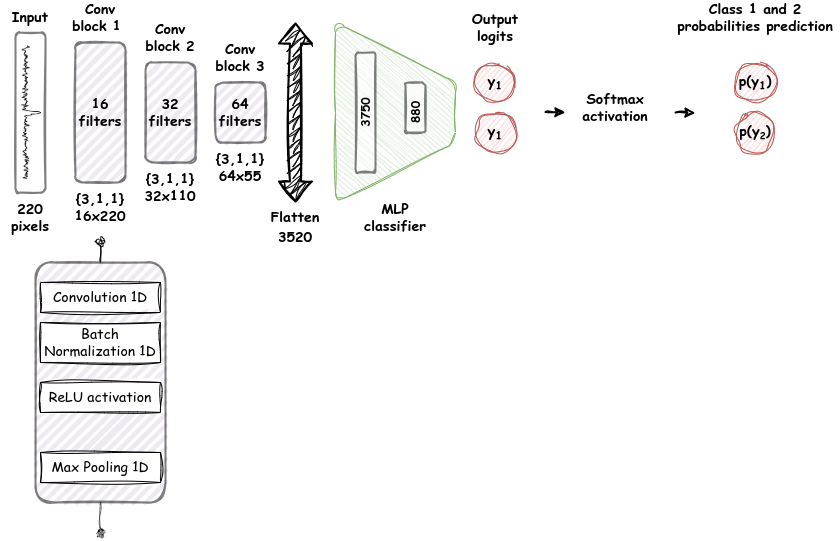

The diagram above was exported from draw.io. Its source (the exported page's mxGraphModel, read from the mxfile embedded in the PNG):
<mxGraphModel dx="1434" dy="843" grid="1" gridSize="10" guides="1" tooltips="1" connect="1" arrows="1" fold="1" page="1" pageScale="1" pageWidth="850" pageHeight="1100" math="0" shadow="0">
  <root>
    <mxCell id="0" />
    <mxCell id="1" parent="0" />
    <mxCell id="lNm4WZKnLRMCJEbETLED-2" value="&lt;b&gt;&lt;font face=&quot;Comic Sans MS&quot; style=&quot;font-size: 14px;&quot;&gt;16 filters&lt;/font&gt;&lt;/b&gt;" style="rounded=1;whiteSpace=wrap;html=1;strokeWidth=2;fillWeight=4;hachureGap=8;hachureAngle=45;fillColor=#e1d5e7;sketch=1;direction=south;strokeColor=#000000;opacity=50;" parent="1" vertex="1">
      <mxGeometry x="180" y="80" width="50" height="140" as="geometry" />
    </mxCell>
    <mxCell id="lNm4WZKnLRMCJEbETLED-3" value="&lt;font face=&quot;Comic Sans MS&quot; style=&quot;font-size: 14px;&quot;&gt;&lt;b&gt;32 filters&lt;/b&gt;&lt;/font&gt;" style="rounded=1;whiteSpace=wrap;html=1;strokeWidth=2;fillWeight=4;hachureGap=8;hachureAngle=45;fillColor=#e1d5e7;sketch=1;direction=south;strokeColor=#000000;opacity=50;" parent="1" vertex="1">
      <mxGeometry x="250" y="100" width="50" height="100" as="geometry" />
    </mxCell>
    <mxCell id="lNm4WZKnLRMCJEbETLED-4" value="&lt;font face=&quot;Comic Sans MS&quot; style=&quot;font-size: 14px;&quot;&gt;&lt;b&gt;64 filters&lt;/b&gt;&lt;/font&gt;" style="rounded=1;whiteSpace=wrap;html=1;strokeWidth=2;fillWeight=4;hachureGap=8;hachureAngle=45;fillColor=#e1d5e7;sketch=1;direction=south;strokeColor=#000000;opacity=50;" parent="1" vertex="1">
      <mxGeometry x="320" y="120" width="50" height="60" as="geometry" />
    </mxCell>
    <mxCell id="lNm4WZKnLRMCJEbETLED-5" value="" style="shape=flexArrow;endArrow=classic;startArrow=classic;html=1;rounded=0;sketch=1;curveFitting=1;jiggle=2;strokeWidth=2;fillColor=#000000;fillStyle=zigzag;strokeColor=#000000;" parent="1" edge="1">
      <mxGeometry width="100" height="100" relative="1" as="geometry">
        <mxPoint x="400" y="240" as="sourcePoint" />
        <mxPoint x="400" y="60" as="targetPoint" />
      </mxGeometry>
    </mxCell>
    <mxCell id="lNm4WZKnLRMCJEbETLED-6" value="" style="shape=trapezoid;perimeter=trapezoidPerimeter;whiteSpace=wrap;html=1;fixedSize=1;direction=south;size=60;sketch=1;curveFitting=1;jiggle=2;fillColor=#d5e8d4;strokeColor=#82b366;rounded=1;" parent="1" vertex="1">
      <mxGeometry x="440" y="60" width="120" height="180" as="geometry" />
    </mxCell>
    <mxCell id="lNm4WZKnLRMCJEbETLED-8" value="" style="rounded=1;whiteSpace=wrap;html=1;strokeWidth=2;fillWeight=4;hachureGap=8;hachureAngle=45;sketch=1;direction=south;opacity=50;" parent="1" vertex="1">
      <mxGeometry x="510" y="120" width="20" height="50" as="geometry" />
    </mxCell>
    <mxCell id="lNm4WZKnLRMCJEbETLED-9" value="&lt;font face=&quot;Comic Sans MS&quot; style=&quot;font-size: 14px;&quot;&gt;&lt;b&gt;Flatten&lt;/b&gt;&lt;/font&gt;" style="text;html=1;align=center;verticalAlign=middle;whiteSpace=wrap;rounded=0;" parent="1" vertex="1">
      <mxGeometry x="370" y="240" width="60" height="30" as="geometry" />
    </mxCell>
    <mxCell id="lNm4WZKnLRMCJEbETLED-10" value="&lt;font face=&quot;Comic Sans MS&quot; style=&quot;font-size: 14px;&quot;&gt;&lt;b&gt;Conv&lt;/b&gt;&lt;/font&gt;&lt;div&gt;&lt;font face=&quot;Comic Sans MS&quot; style=&quot;font-size: 14px;&quot;&gt;&lt;b&gt;block 1&amp;nbsp;&lt;/b&gt;&lt;/font&gt;&lt;/div&gt;" style="text;html=1;align=center;verticalAlign=middle;whiteSpace=wrap;rounded=0;" parent="1" vertex="1">
      <mxGeometry x="175" y="40" width="60" height="30" as="geometry" />
    </mxCell>
    <mxCell id="lNm4WZKnLRMCJEbETLED-11" value="&lt;font face=&quot;Comic Sans MS&quot; style=&quot;font-size: 14px;&quot;&gt;&lt;b&gt;Conv&lt;/b&gt;&lt;/font&gt;&lt;div&gt;&lt;font face=&quot;Comic Sans MS&quot; style=&quot;font-size: 14px;&quot;&gt;&lt;b&gt;block 2&lt;/b&gt;&lt;/font&gt;&lt;/div&gt;" style="text;html=1;align=center;verticalAlign=middle;whiteSpace=wrap;rounded=0;" parent="1" vertex="1">
      <mxGeometry x="245" y="60" width="60" height="30" as="geometry" />
    </mxCell>
    <mxCell id="lNm4WZKnLRMCJEbETLED-12" value="&lt;font face=&quot;Comic Sans MS&quot; style=&quot;font-size: 14px;&quot;&gt;&lt;b&gt;Conv&lt;/b&gt;&lt;/font&gt;&lt;div&gt;&lt;font face=&quot;Comic Sans MS&quot; style=&quot;font-size: 14px;&quot;&gt;&lt;b&gt;block 3&lt;/b&gt;&lt;/font&gt;&lt;/div&gt;" style="text;html=1;align=center;verticalAlign=middle;whiteSpace=wrap;rounded=0;" parent="1" vertex="1">
      <mxGeometry x="315" y="80" width="60" height="30" as="geometry" />
    </mxCell>
    <mxCell id="lNm4WZKnLRMCJEbETLED-14" value="&lt;font face=&quot;Comic Sans MS&quot; style=&quot;font-size: 14px;&quot;&gt;&lt;b&gt;Input&lt;/b&gt;&lt;/font&gt;" style="text;html=1;align=center;verticalAlign=middle;whiteSpace=wrap;rounded=0;" parent="1" vertex="1">
      <mxGeometry x="105" y="40" width="60" height="30" as="geometry" />
    </mxCell>
    <mxCell id="lNm4WZKnLRMCJEbETLED-15" value="&lt;font face=&quot;Comic Sans MS&quot; style=&quot;font-size: 14px;&quot;&gt;&lt;b&gt;MLP classifier&lt;/b&gt;&lt;/font&gt;" style="text;html=1;align=center;verticalAlign=middle;whiteSpace=wrap;rounded=0;" parent="1" vertex="1">
      <mxGeometry x="470" y="240" width="60" height="30" as="geometry" />
    </mxCell>
    <mxCell id="lNm4WZKnLRMCJEbETLED-17" value="&lt;font face=&quot;Comic Sans MS&quot; style=&quot;font-size: 14px;&quot;&gt;&lt;b&gt;p(y&lt;sub&gt;1&lt;/sub&gt;)&lt;/b&gt;&lt;/font&gt;" style="ellipse;whiteSpace=wrap;html=1;aspect=fixed;sketch=1;curveFitting=1;jiggle=2;fillColor=#f8cecc;strokeColor=#b85450;" parent="1" vertex="1">
      <mxGeometry x="840" y="100" width="40" height="40" as="geometry" />
    </mxCell>
    <mxCell id="lNm4WZKnLRMCJEbETLED-18" value="&lt;font face=&quot;Comic Sans MS&quot; style=&quot;font-size: 14px;&quot;&gt;&lt;b&gt;Class 1 and 2 probabilities prediction&lt;/b&gt;&lt;/font&gt;" style="text;html=1;align=center;verticalAlign=middle;whiteSpace=wrap;rounded=0;" parent="1" vertex="1">
      <mxGeometry x="775" y="40" width="170" height="30" as="geometry" />
    </mxCell>
    <mxCell id="lNm4WZKnLRMCJEbETLED-19" value="&lt;font face=&quot;Comic Sans MS&quot; style=&quot;font-size: 14px;&quot;&gt;&lt;b&gt;220 pixels&lt;/b&gt;&lt;/font&gt;" style="text;html=1;align=center;verticalAlign=middle;whiteSpace=wrap;rounded=0;" parent="1" vertex="1">
      <mxGeometry x="105" y="240" width="60" height="30" as="geometry" />
    </mxCell>
    <mxCell id="lNm4WZKnLRMCJEbETLED-20" value="&lt;font face=&quot;Comic Sans MS&quot; style=&quot;font-size: 14px;&quot;&gt;&lt;b&gt;{3,1,1}&lt;/b&gt;&lt;/font&gt;&lt;div&gt;&lt;font face=&quot;Comic Sans MS&quot; style=&quot;font-size: 14px;&quot;&gt;&lt;b&gt;16x220&lt;/b&gt;&lt;/font&gt;&lt;/div&gt;" style="text;html=1;align=center;verticalAlign=middle;whiteSpace=wrap;rounded=0;" parent="1" vertex="1">
      <mxGeometry x="175" y="230" width="60" height="30" as="geometry" />
    </mxCell>
    <mxCell id="lNm4WZKnLRMCJEbETLED-21" value="&lt;font face=&quot;Comic Sans MS&quot; style=&quot;font-size: 14px;&quot;&gt;&lt;b&gt;{3,1,1}&lt;/b&gt;&lt;/font&gt;&lt;div&gt;&lt;font face=&quot;Comic Sans MS&quot; style=&quot;font-size: 14px;&quot;&gt;&lt;b&gt;32x110&lt;/b&gt;&lt;/font&gt;&lt;/div&gt;" style="text;html=1;align=center;verticalAlign=middle;whiteSpace=wrap;rounded=0;" parent="1" vertex="1">
      <mxGeometry x="245" y="210" width="60" height="30" as="geometry" />
    </mxCell>
    <mxCell id="lNm4WZKnLRMCJEbETLED-22" value="&lt;font face=&quot;Comic Sans MS&quot; style=&quot;font-size: 14px;&quot;&gt;&lt;b&gt;{3,1,1}&lt;/b&gt;&lt;/font&gt;&lt;div&gt;&lt;font face=&quot;Comic Sans MS&quot; style=&quot;font-size: 14px;&quot;&gt;&lt;b&gt;64x55&lt;/b&gt;&lt;/font&gt;&lt;/div&gt;" style="text;html=1;align=center;verticalAlign=middle;whiteSpace=wrap;rounded=0;" parent="1" vertex="1">
      <mxGeometry x="315" y="190" width="60" height="30" as="geometry" />
    </mxCell>
    <mxCell id="lNm4WZKnLRMCJEbETLED-30" value="" style="group;rotation=270;" parent="1" vertex="1" connectable="0">
      <mxGeometry x="410" y="135" width="120" height="30" as="geometry" />
    </mxCell>
    <mxCell id="lNm4WZKnLRMCJEbETLED-7" value="&lt;p style=&quot;line-height: 120%;&quot;&gt;&lt;br&gt;&lt;/p&gt;" style="rounded=1;whiteSpace=wrap;html=1;strokeWidth=2;fillWeight=4;hachureGap=8;hachureAngle=45;sketch=1;direction=south;opacity=50;glass=0;" parent="lNm4WZKnLRMCJEbETLED-30" vertex="1">
      <mxGeometry x="50" y="-45" width="20" height="120" as="geometry" />
    </mxCell>
    <mxCell id="lNm4WZKnLRMCJEbETLED-29" value="&lt;font face=&quot;Comic Sans MS&quot;&gt;&lt;b&gt;3750&lt;/b&gt;&lt;/font&gt;" style="text;html=1;align=center;verticalAlign=middle;whiteSpace=wrap;rounded=0;rotation=270;" parent="lNm4WZKnLRMCJEbETLED-30" vertex="1">
      <mxGeometry x="30" width="60" height="30" as="geometry" />
    </mxCell>
    <mxCell id="lNm4WZKnLRMCJEbETLED-32" value="" style="group" parent="1" vertex="1" connectable="0">
      <mxGeometry x="120" y="70" width="30" height="160" as="geometry" />
    </mxCell>
    <mxCell id="lNm4WZKnLRMCJEbETLED-1" value="" style="rounded=1;whiteSpace=wrap;html=1;strokeWidth=2;fillWeight=4;hachureGap=8;hachureAngle=45;sketch=1;direction=south;opacity=50;" parent="lNm4WZKnLRMCJEbETLED-32" vertex="1">
      <mxGeometry width="30" height="160" as="geometry" />
    </mxCell>
    <mxCell id="lNm4WZKnLRMCJEbETLED-31" value="" style="shape=image;imageAspect=0;verticalLabelPosition=bottom;verticalAlign=top;image=data:image/png,(base64 omitted: 37948 chars);direction=south;" parent="lNm4WZKnLRMCJEbETLED-32" vertex="1">
      <mxGeometry x="5" y="10" width="20" height="140" as="geometry" />
    </mxCell>
    <mxCell id="lNm4WZKnLRMCJEbETLED-33" value="&lt;b&gt;&lt;font face=&quot;Comic Sans MS&quot; style=&quot;font-size: 14px;&quot;&gt;3520&lt;/font&gt;&lt;/b&gt;" style="text;html=1;align=center;verticalAlign=middle;whiteSpace=wrap;rounded=0;" parent="1" vertex="1">
      <mxGeometry x="370" y="260" width="60" height="30" as="geometry" />
    </mxCell>
    <mxCell id="lNm4WZKnLRMCJEbETLED-34" value="&lt;font face=&quot;Comic Sans MS&quot;&gt;&lt;b&gt;880&lt;/b&gt;&lt;/font&gt;" style="text;html=1;align=center;verticalAlign=middle;whiteSpace=wrap;rounded=0;rotation=270;" parent="1" vertex="1">
      <mxGeometry x="490" y="135" width="60" height="30" as="geometry" />
    </mxCell>
    <mxCell id="lNm4WZKnLRMCJEbETLED-36" value="&lt;font face=&quot;Comic Sans MS&quot; style=&quot;font-size: 14px;&quot;&gt;&lt;b&gt;y&lt;sub&gt;1&lt;/sub&gt;&lt;/b&gt;&lt;/font&gt;" style="ellipse;whiteSpace=wrap;html=1;aspect=fixed;sketch=1;curveFitting=1;jiggle=2;fillColor=#f8cecc;strokeColor=#b85450;" parent="1" vertex="1">
      <mxGeometry x="580" y="100" width="40" height="40" as="geometry" />
    </mxCell>
    <mxCell id="lNm4WZKnLRMCJEbETLED-45" value="" style="endArrow=classic;html=1;rounded=0;strokeWidth=2;sketch=1;curveFitting=1;jiggle=2;endFill=0;" parent="1" edge="1">
      <mxGeometry width="50" height="50" relative="1" as="geometry">
        <mxPoint x="650" y="149.5" as="sourcePoint" />
        <mxPoint x="670" y="150" as="targetPoint" />
      </mxGeometry>
    </mxCell>
    <mxCell id="lNm4WZKnLRMCJEbETLED-48" value="&lt;font face=&quot;Comic Sans MS&quot; style=&quot;font-size: 14px;&quot;&gt;&lt;b&gt;Softmax activation&lt;/b&gt;&lt;/font&gt;" style="text;html=1;align=center;verticalAlign=middle;whiteSpace=wrap;rounded=0;" parent="1" vertex="1">
      <mxGeometry x="690" y="130" width="60" height="30" as="geometry" />
    </mxCell>
    <mxCell id="lNm4WZKnLRMCJEbETLED-58" value="" style="group" parent="1" vertex="1" connectable="0">
      <mxGeometry x="140" y="280" width="130" height="290" as="geometry" />
    </mxCell>
    <mxCell id="lNm4WZKnLRMCJEbETLED-56" style="edgeStyle=orthogonalEdgeStyle;rounded=0;orthogonalLoop=1;jettySize=auto;html=1;endArrow=oval;endFill=0;exitX=0;exitY=0.5;exitDx=0;exitDy=0;sketch=1;curveFitting=1;jiggle=2;strokeWidth=1;" parent="lNm4WZKnLRMCJEbETLED-58" source="lNm4WZKnLRMCJEbETLED-16" edge="1">
      <mxGeometry relative="1" as="geometry">
        <mxPoint x="65" y="-9" as="sourcePoint" />
        <mxPoint x="65" as="targetPoint" />
        <Array as="points" />
      </mxGeometry>
    </mxCell>
    <mxCell id="lNm4WZKnLRMCJEbETLED-52" value="" style="group" parent="lNm4WZKnLRMCJEbETLED-58" vertex="1" connectable="0">
      <mxGeometry y="20" width="130" height="240" as="geometry" />
    </mxCell>
    <mxCell id="lNm4WZKnLRMCJEbETLED-16" value="" style="rounded=1;whiteSpace=wrap;html=1;strokeWidth=2;fillWeight=4;hachureGap=8;hachureAngle=45;fillColor=#e1d5e7;sketch=1;direction=south;strokeColor=#000000;opacity=50;" parent="lNm4WZKnLRMCJEbETLED-52" vertex="1">
      <mxGeometry width="130" height="240" as="geometry" />
    </mxCell>
    <mxCell id="lNm4WZKnLRMCJEbETLED-23" value="&lt;font style=&quot;font-size: 14px;&quot; face=&quot;Comic Sans MS&quot;&gt;Convolution 1D&lt;/font&gt;" style="rounded=0;whiteSpace=wrap;html=1;sketch=1;curveFitting=1;jiggle=2;" parent="lNm4WZKnLRMCJEbETLED-52" vertex="1">
      <mxGeometry x="5" y="20" width="120" height="30" as="geometry" />
    </mxCell>
    <mxCell id="lNm4WZKnLRMCJEbETLED-24" value="&lt;font face=&quot;Comic Sans MS&quot; style=&quot;font-size: 14px;&quot;&gt;Batch Normalization 1D&lt;/font&gt;" style="rounded=0;whiteSpace=wrap;html=1;sketch=1;curveFitting=1;jiggle=2;" parent="lNm4WZKnLRMCJEbETLED-52" vertex="1">
      <mxGeometry x="5" y="60" width="120" height="40" as="geometry" />
    </mxCell>
    <mxCell id="lNm4WZKnLRMCJEbETLED-25" value="&lt;font face=&quot;Comic Sans MS&quot; style=&quot;font-size: 14px;&quot;&gt;ReLU activation&lt;/font&gt;" style="rounded=0;whiteSpace=wrap;html=1;sketch=1;curveFitting=1;jiggle=2;" parent="lNm4WZKnLRMCJEbETLED-52" vertex="1">
      <mxGeometry x="5" y="120" width="120" height="30" as="geometry" />
    </mxCell>
    <mxCell id="lNm4WZKnLRMCJEbETLED-26" value="&lt;font face=&quot;Comic Sans MS&quot; style=&quot;font-size: 14px;&quot;&gt;Max Pooling 1D&lt;/font&gt;" style="rounded=0;whiteSpace=wrap;html=1;sketch=1;curveFitting=1;jiggle=2;" parent="lNm4WZKnLRMCJEbETLED-52" vertex="1">
      <mxGeometry x="5" y="190" width="120" height="30" as="geometry" />
    </mxCell>
    <mxCell id="lNm4WZKnLRMCJEbETLED-57" style="edgeStyle=orthogonalEdgeStyle;rounded=0;orthogonalLoop=1;jettySize=auto;html=1;endArrow=oval;endFill=0;exitX=1;exitY=0.5;exitDx=0;exitDy=0;sketch=1;curveFitting=1;jiggle=2;strokeWidth=1;opacity=50;" parent="lNm4WZKnLRMCJEbETLED-58" source="lNm4WZKnLRMCJEbETLED-16" edge="1">
      <mxGeometry relative="1" as="geometry">
        <mxPoint x="64.5" y="350" as="sourcePoint" />
        <mxPoint x="65" y="290" as="targetPoint" />
        <Array as="points" />
      </mxGeometry>
    </mxCell>
    <mxCell id="lNm4WZKnLRMCJEbETLED-59" value="&lt;b&gt;&lt;font style=&quot;font-size: 14px;&quot; face=&quot;Comic Sans MS&quot;&gt;Output logits&lt;/font&gt;&lt;/b&gt;" style="text;html=1;align=center;verticalAlign=middle;whiteSpace=wrap;rounded=0;" parent="1" vertex="1">
      <mxGeometry x="570" y="50" width="60" height="30" as="geometry" />
    </mxCell>
    <mxCell id="GV76YsJ5d0PQ1P6kT8fM-1" value="&lt;font face=&quot;Comic Sans MS&quot; style=&quot;font-size: 14px;&quot;&gt;&lt;b&gt;y&lt;sub&gt;1&lt;/sub&gt;&lt;/b&gt;&lt;/font&gt;" style="ellipse;whiteSpace=wrap;html=1;aspect=fixed;sketch=1;curveFitting=1;jiggle=2;fillColor=#f8cecc;strokeColor=#b85450;" vertex="1" parent="1">
      <mxGeometry x="580" y="150" width="40" height="40" as="geometry" />
    </mxCell>
    <mxCell id="GV76YsJ5d0PQ1P6kT8fM-2" value="" style="endArrow=classic;html=1;rounded=0;strokeWidth=2;sketch=1;curveFitting=1;jiggle=2;endFill=0;" edge="1" parent="1">
      <mxGeometry width="50" height="50" relative="1" as="geometry">
        <mxPoint x="780" y="150" as="sourcePoint" />
        <mxPoint x="800" y="150.5" as="targetPoint" />
      </mxGeometry>
    </mxCell>
    <mxCell id="GV76YsJ5d0PQ1P6kT8fM-3" value="&lt;font face=&quot;Comic Sans MS&quot; style=&quot;&quot;&gt;&lt;b style=&quot;&quot;&gt;&lt;span style=&quot;font-size: 14px;&quot;&gt;p(y&lt;/span&gt;&lt;span style=&quot;font-size: 11.6667px;&quot;&gt;&lt;sub&gt;2&lt;/sub&gt;&lt;/span&gt;&lt;span style=&quot;font-size: 14px;&quot;&gt;)&lt;/span&gt;&lt;/b&gt;&lt;/font&gt;" style="ellipse;whiteSpace=wrap;html=1;aspect=fixed;sketch=1;curveFitting=1;jiggle=2;fillColor=#f8cecc;strokeColor=#b85450;" vertex="1" parent="1">
      <mxGeometry x="840" y="150" width="40" height="40" as="geometry" />
    </mxCell>
  </root>
</mxGraphModel>